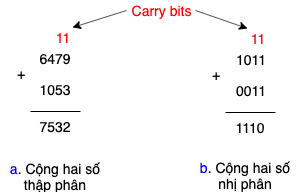

The diagram above was exported from draw.io. Its source (the exported page's mxGraphModel, read from the mxfile embedded in the PNG):
<mxGraphModel dx="786" dy="580" grid="1" gridSize="10" guides="1" tooltips="1" connect="1" arrows="1" fold="1" page="1" pageScale="1" pageWidth="850" pageHeight="1100" math="0" shadow="0">
  <root>
    <mxCell id="7-Ruexx6SFknrtIPOZ16-0" />
    <mxCell id="7-Ruexx6SFknrtIPOZ16-1" parent="7-Ruexx6SFknrtIPOZ16-0" />
    <mxCell id="7-Ruexx6SFknrtIPOZ16-2" value="&lt;font style=&quot;font-size: 14px&quot;&gt;1011&lt;/font&gt;" style="text;html=1;strokeColor=none;fillColor=none;align=center;verticalAlign=middle;whiteSpace=wrap;rounded=0;" vertex="1" parent="7-Ruexx6SFknrtIPOZ16-1">
      <mxGeometry x="307" y="132" width="70" height="30" as="geometry" />
    </mxCell>
    <mxCell id="7-Ruexx6SFknrtIPOZ16-3" value="&lt;font style=&quot;font-size: 14px&quot;&gt;0011&lt;/font&gt;" style="text;html=1;strokeColor=none;fillColor=none;align=center;verticalAlign=middle;whiteSpace=wrap;rounded=0;" vertex="1" parent="7-Ruexx6SFknrtIPOZ16-1">
      <mxGeometry x="307" y="163" width="70" height="30" as="geometry" />
    </mxCell>
    <mxCell id="7-Ruexx6SFknrtIPOZ16-4" value="&lt;font style=&quot;font-size: 14px&quot;&gt;+&lt;/font&gt;" style="text;html=1;strokeColor=none;fillColor=none;align=center;verticalAlign=middle;whiteSpace=wrap;rounded=0;" vertex="1" parent="7-Ruexx6SFknrtIPOZ16-1">
      <mxGeometry x="287" y="152" width="40" height="20" as="geometry" />
    </mxCell>
    <mxCell id="7-Ruexx6SFknrtIPOZ16-5" value="" style="endArrow=none;html=1;" edge="1" parent="7-Ruexx6SFknrtIPOZ16-1">
      <mxGeometry width="50" height="50" relative="1" as="geometry">
        <mxPoint x="317" y="200" as="sourcePoint" />
        <mxPoint x="367" y="200" as="targetPoint" />
      </mxGeometry>
    </mxCell>
    <mxCell id="7-Ruexx6SFknrtIPOZ16-6" value="&lt;font style=&quot;font-size: 14px&quot;&gt;1110&lt;/font&gt;" style="text;html=1;strokeColor=none;fillColor=none;align=center;verticalAlign=middle;whiteSpace=wrap;rounded=0;" vertex="1" parent="7-Ruexx6SFknrtIPOZ16-1">
      <mxGeometry x="307" y="200" width="70" height="30" as="geometry" />
    </mxCell>
    <mxCell id="7-Ruexx6SFknrtIPOZ16-7" value="&lt;font style=&quot;font-size: 14px&quot; color=&quot;#ff0000&quot;&gt;11&lt;/font&gt;" style="text;html=1;strokeColor=none;fillColor=none;align=center;verticalAlign=middle;whiteSpace=wrap;rounded=0;" vertex="1" parent="7-Ruexx6SFknrtIPOZ16-1">
      <mxGeometry x="329" y="116" width="40" height="20" as="geometry" />
    </mxCell>
    <mxCell id="7-Ruexx6SFknrtIPOZ16-8" value="&lt;font style=&quot;font-size: 14px&quot;&gt;6479&lt;/font&gt;" style="text;html=1;strokeColor=none;fillColor=none;align=center;verticalAlign=middle;whiteSpace=wrap;rounded=0;" vertex="1" parent="7-Ruexx6SFknrtIPOZ16-1">
      <mxGeometry x="112" y="131" width="70" height="30" as="geometry" />
    </mxCell>
    <mxCell id="7-Ruexx6SFknrtIPOZ16-9" value="&lt;font style=&quot;font-size: 14px&quot;&gt;1053&lt;/font&gt;" style="text;html=1;strokeColor=none;fillColor=none;align=center;verticalAlign=middle;whiteSpace=wrap;rounded=0;direction=south;" vertex="1" parent="7-Ruexx6SFknrtIPOZ16-1">
      <mxGeometry x="132" y="142" width="30" height="70" as="geometry" />
    </mxCell>
    <mxCell id="7-Ruexx6SFknrtIPOZ16-10" value="&lt;font style=&quot;font-size: 14px&quot;&gt;+&lt;/font&gt;" style="text;html=1;strokeColor=none;fillColor=none;align=center;verticalAlign=middle;whiteSpace=wrap;rounded=0;" vertex="1" parent="7-Ruexx6SFknrtIPOZ16-1">
      <mxGeometry x="92" y="151" width="40" height="20" as="geometry" />
    </mxCell>
    <mxCell id="7-Ruexx6SFknrtIPOZ16-11" value="" style="endArrow=none;html=1;" edge="1" parent="7-Ruexx6SFknrtIPOZ16-1">
      <mxGeometry width="50" height="50" relative="1" as="geometry">
        <mxPoint x="122" y="199" as="sourcePoint" />
        <mxPoint x="172" y="199" as="targetPoint" />
      </mxGeometry>
    </mxCell>
    <mxCell id="7-Ruexx6SFknrtIPOZ16-12" value="&lt;font style=&quot;font-size: 14px&quot;&gt;7532&lt;/font&gt;" style="text;html=1;strokeColor=none;fillColor=none;align=center;verticalAlign=middle;whiteSpace=wrap;rounded=0;" vertex="1" parent="7-Ruexx6SFknrtIPOZ16-1">
      <mxGeometry x="112" y="199" width="70" height="30" as="geometry" />
    </mxCell>
    <mxCell id="7-Ruexx6SFknrtIPOZ16-13" value="&lt;font style=&quot;font-size: 14px&quot; color=&quot;#ff0000&quot;&gt;11&lt;/font&gt;" style="text;html=1;strokeColor=none;fillColor=none;align=center;verticalAlign=middle;whiteSpace=wrap;rounded=0;" vertex="1" parent="7-Ruexx6SFknrtIPOZ16-1">
      <mxGeometry x="134" y="115" width="40" height="20" as="geometry" />
    </mxCell>
    <mxCell id="7-Ruexx6SFknrtIPOZ16-14" value="&lt;font style=&quot;font-size: 14px&quot;&gt;&lt;font color=&quot;#0000ff&quot;&gt;a&lt;/font&gt;. Cộng hai số thập phân&lt;/font&gt;" style="text;html=1;strokeColor=none;fillColor=none;align=center;verticalAlign=middle;whiteSpace=wrap;rounded=0;" vertex="1" parent="7-Ruexx6SFknrtIPOZ16-1">
      <mxGeometry x="94" y="254" width="106" height="20" as="geometry" />
    </mxCell>
    <mxCell id="7-Ruexx6SFknrtIPOZ16-15" value="&lt;font style=&quot;font-size: 14px&quot;&gt;&lt;font color=&quot;#0000ff&quot;&gt;b&lt;/font&gt;. Cộng hai số nhị phân&lt;/font&gt;" style="text;html=1;strokeColor=none;fillColor=none;align=center;verticalAlign=middle;whiteSpace=wrap;rounded=0;" vertex="1" parent="7-Ruexx6SFknrtIPOZ16-1">
      <mxGeometry x="284" y="253" width="106" height="20" as="geometry" />
    </mxCell>
    <mxCell id="7-Ruexx6SFknrtIPOZ16-16" value="&lt;font color=&quot;#ff0000&quot; style=&quot;font-size: 14px&quot;&gt;Carry bits&lt;/font&gt;" style="text;html=1;strokeColor=none;fillColor=none;align=center;verticalAlign=middle;whiteSpace=wrap;rounded=0;" vertex="1" parent="7-Ruexx6SFknrtIPOZ16-1">
      <mxGeometry x="218" y="88" width="69" height="20" as="geometry" />
    </mxCell>
    <mxCell id="7-Ruexx6SFknrtIPOZ16-17" value="" style="endArrow=classic;html=1;exitX=0;exitY=0.5;exitDx=0;exitDy=0;entryX=0.75;entryY=0;entryDx=0;entryDy=0;" edge="1" parent="7-Ruexx6SFknrtIPOZ16-1" source="7-Ruexx6SFknrtIPOZ16-16" target="7-Ruexx6SFknrtIPOZ16-13">
      <mxGeometry width="50" height="50" relative="1" as="geometry">
        <mxPoint x="220" y="90" as="sourcePoint" />
        <mxPoint x="270" y="40" as="targetPoint" />
      </mxGeometry>
    </mxCell>
    <mxCell id="7-Ruexx6SFknrtIPOZ16-18" value="" style="endArrow=classic;html=1;exitX=1;exitY=0.5;exitDx=0;exitDy=0;entryX=0.25;entryY=0;entryDx=0;entryDy=0;" edge="1" parent="7-Ruexx6SFknrtIPOZ16-1" source="7-Ruexx6SFknrtIPOZ16-16" target="7-Ruexx6SFknrtIPOZ16-7">
      <mxGeometry width="50" height="50" relative="1" as="geometry">
        <mxPoint x="320" y="110" as="sourcePoint" />
        <mxPoint x="370" y="60" as="targetPoint" />
      </mxGeometry>
    </mxCell>
  </root>
</mxGraphModel>